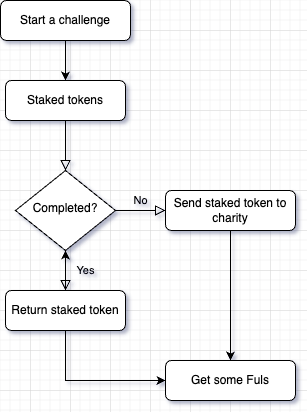

The diagram above was exported from draw.io. Its source (the exported page's mxGraphModel, read from the mxfile embedded in the PNG):
<mxGraphModel dx="1756" dy="1098" grid="1" gridSize="10" guides="1" tooltips="1" connect="1" arrows="1" fold="1" page="1" pageScale="1" pageWidth="827" pageHeight="1169" math="0" shadow="0">
  <root>
    <mxCell id="WIyWlLk6GJQsqaUBKTNV-0" />
    <mxCell id="WIyWlLk6GJQsqaUBKTNV-1" parent="WIyWlLk6GJQsqaUBKTNV-0" />
    <mxCell id="WIyWlLk6GJQsqaUBKTNV-2" value="" style="rounded=0;html=1;jettySize=auto;orthogonalLoop=1;fontSize=11;endArrow=block;endFill=0;endSize=8;strokeWidth=1;shadow=0;labelBackgroundColor=none;edgeStyle=orthogonalEdgeStyle;" parent="WIyWlLk6GJQsqaUBKTNV-1" source="WIyWlLk6GJQsqaUBKTNV-3" target="WIyWlLk6GJQsqaUBKTNV-6" edge="1">
      <mxGeometry relative="1" as="geometry" />
    </mxCell>
    <mxCell id="WIyWlLk6GJQsqaUBKTNV-3" value="Staked tokens" style="rounded=1;whiteSpace=wrap;html=1;fontSize=12;glass=0;strokeWidth=1;shadow=0;" parent="WIyWlLk6GJQsqaUBKTNV-1" vertex="1">
      <mxGeometry x="15" y="90" width="120" height="40" as="geometry" />
    </mxCell>
    <mxCell id="WIyWlLk6GJQsqaUBKTNV-4" value="Yes" style="rounded=0;html=1;jettySize=auto;orthogonalLoop=1;fontSize=11;endArrow=block;endFill=0;endSize=8;strokeWidth=1;shadow=0;labelBackgroundColor=none;edgeStyle=orthogonalEdgeStyle;" parent="WIyWlLk6GJQsqaUBKTNV-1" source="WIyWlLk6GJQsqaUBKTNV-6" edge="1">
      <mxGeometry y="20" relative="1" as="geometry">
        <mxPoint as="offset" />
        <mxPoint x="75" y="300" as="targetPoint" />
      </mxGeometry>
    </mxCell>
    <mxCell id="WIyWlLk6GJQsqaUBKTNV-5" value="No" style="edgeStyle=orthogonalEdgeStyle;rounded=0;html=1;jettySize=auto;orthogonalLoop=1;fontSize=11;endArrow=block;endFill=0;endSize=8;strokeWidth=1;shadow=0;labelBackgroundColor=none;" parent="WIyWlLk6GJQsqaUBKTNV-1" source="WIyWlLk6GJQsqaUBKTNV-6" target="WIyWlLk6GJQsqaUBKTNV-7" edge="1">
      <mxGeometry y="10" relative="1" as="geometry">
        <mxPoint as="offset" />
      </mxGeometry>
    </mxCell>
    <mxCell id="WIyWlLk6GJQsqaUBKTNV-6" value="Completed?" style="rhombus;whiteSpace=wrap;html=1;shadow=0;fontFamily=Helvetica;fontSize=12;align=center;strokeWidth=1;spacing=6;spacingTop=-4;" parent="WIyWlLk6GJQsqaUBKTNV-1" vertex="1">
      <mxGeometry x="25" y="180" width="100" height="80" as="geometry" />
    </mxCell>
    <mxCell id="z72VrRMxJ3FG4yCU9l-g-1" value="" style="edgeStyle=orthogonalEdgeStyle;rounded=0;orthogonalLoop=1;jettySize=auto;html=1;" edge="1" parent="WIyWlLk6GJQsqaUBKTNV-1" source="WIyWlLk6GJQsqaUBKTNV-7" target="z72VrRMxJ3FG4yCU9l-g-0">
      <mxGeometry relative="1" as="geometry" />
    </mxCell>
    <mxCell id="WIyWlLk6GJQsqaUBKTNV-7" value="Send staked token to charity" style="rounded=1;whiteSpace=wrap;html=1;fontSize=12;glass=0;strokeWidth=1;shadow=0;" parent="WIyWlLk6GJQsqaUBKTNV-1" vertex="1">
      <mxGeometry x="175" y="200" width="130" height="40" as="geometry" />
    </mxCell>
    <mxCell id="z72VrRMxJ3FG4yCU9l-g-0" value="Get some Fuls" style="whiteSpace=wrap;html=1;rounded=1;glass=0;strokeWidth=1;shadow=0;" vertex="1" parent="WIyWlLk6GJQsqaUBKTNV-1">
      <mxGeometry x="175" y="370" width="130" height="40" as="geometry" />
    </mxCell>
    <mxCell id="z72VrRMxJ3FG4yCU9l-g-3" value="" style="edgeStyle=orthogonalEdgeStyle;rounded=0;orthogonalLoop=1;jettySize=auto;html=1;" edge="1" parent="WIyWlLk6GJQsqaUBKTNV-1" source="z72VrRMxJ3FG4yCU9l-g-2" target="WIyWlLk6GJQsqaUBKTNV-6">
      <mxGeometry relative="1" as="geometry" />
    </mxCell>
    <mxCell id="z72VrRMxJ3FG4yCU9l-g-4" style="edgeStyle=orthogonalEdgeStyle;rounded=0;orthogonalLoop=1;jettySize=auto;html=1;exitX=0.5;exitY=1;exitDx=0;exitDy=0;entryX=0;entryY=0.5;entryDx=0;entryDy=0;" edge="1" parent="WIyWlLk6GJQsqaUBKTNV-1" source="z72VrRMxJ3FG4yCU9l-g-2" target="z72VrRMxJ3FG4yCU9l-g-0">
      <mxGeometry relative="1" as="geometry" />
    </mxCell>
    <mxCell id="z72VrRMxJ3FG4yCU9l-g-2" value="Return staked token" style="rounded=1;whiteSpace=wrap;html=1;fontSize=12;glass=0;strokeWidth=1;shadow=0;" vertex="1" parent="WIyWlLk6GJQsqaUBKTNV-1">
      <mxGeometry x="15" y="300" width="120" height="40" as="geometry" />
    </mxCell>
    <mxCell id="z72VrRMxJ3FG4yCU9l-g-7" style="edgeStyle=orthogonalEdgeStyle;rounded=0;orthogonalLoop=1;jettySize=auto;html=1;" edge="1" parent="WIyWlLk6GJQsqaUBKTNV-1" source="z72VrRMxJ3FG4yCU9l-g-6" target="WIyWlLk6GJQsqaUBKTNV-3">
      <mxGeometry relative="1" as="geometry" />
    </mxCell>
    <mxCell id="z72VrRMxJ3FG4yCU9l-g-6" value="Start a challenge" style="whiteSpace=wrap;html=1;rounded=1;glass=0;strokeWidth=1;shadow=0;" vertex="1" parent="WIyWlLk6GJQsqaUBKTNV-1">
      <mxGeometry x="10" y="10" width="130" height="40" as="geometry" />
    </mxCell>
  </root>
</mxGraphModel>